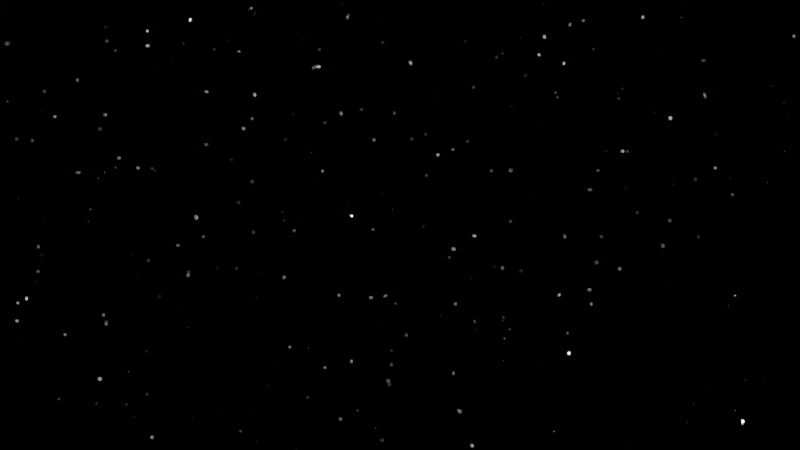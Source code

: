 # Source: HP-Shot_10.blend  (saved by Blender 2.76.0; exported with 4.5.12 LTS)
import bpy
from mathutils import Matrix  # noqa: F401  (used for matrix-valued properties, if any)

bpy.ops.wm.read_factory_settings(use_empty=True)
scene = bpy.context.scene
scene.name = 'Scene'

# ---- collections
col_collection_1 = bpy.data.collections.new('Collection 1'); scene.collection.children.link(col_collection_1)
col_scenegroup = bpy.data.collections.new('SceneGroup')  # instanced only; not linked into the scene

# ---- world
world_world = bpy.data.worlds.new('World'); scene.world = world_world
world_world.use_nodes = True; world_world.node_tree.nodes.clear()
_N = world_world.node_tree.nodes; _L = world_world.node_tree.links
n0 = _N.new('ShaderNodeOutputWorld'); n0.name = 'World Output'; n0.location = (300, 300)
n1 = _N.new('ShaderNodeBackground'); n1.name = 'Background'; n1.location = (10, 300)
n2 = _N.new('ShaderNodeMath'); n2.name = 'Math'; n2.location = (-430, 378)
n2.operation = 'MULTIPLY'
n2.inputs[1].default_value = 10.0
n3 = _N.new('ShaderNodeMath'); n3.name = 'Math.001'; n3.location = (-215, 365)
n3.operation = 'SUBTRACT'
n3.inputs[1].default_value = 9.0
n4 = _N.new('ShaderNodeTexVoronoi'); n4.name = 'Voronoi Texture'; n4.location = (-670, 380)
n4.inputs[2].default_value = 300.0
n5 = _N.new('ShaderNodeMath'); n5.name = 'Math.002'; n5.location = (0, 0)
n5.operation = 'MULTIPLY'
_L.new(n1.outputs[0], n0.inputs[0])
_L.new(n3.outputs[0], n1.inputs[0])
_L.new(n2.outputs[0], n3.inputs[0])
_L.new(n5.outputs[0], n2.inputs[0])
_L.new(n4.outputs[0], n5.inputs[0])
_L.new(n4.outputs[0], n5.inputs[1])
n0.is_active_output = True
world_world.color = (0.05088, 0.05088, 0.05088)
world_world.use_sun_shadow = False
world_world.sun_shadow_jitter_overblur = 0.0
world_world.cycles.sampling_method = 'MANUAL'
world_world.cycles.sample_map_resolution = 256

# ---- cameras
cam_camera_002 = bpy.data.cameras.new('Camera.002')
cam_camera_002.clip_end = 100.0
cam_camera_002.sensor_width = 32.0
cam_camera_002.sensor_height = 18.0
cam_camera_002.display_size = 2.0
cam_camera_002.dof.focus_distance = 0.0

# ---- lights
light_spot = bpy.data.lights.new('Spot', 'SPOT')
light_spot.transmission_factor = 0.0
light_spot.energy = 3000.0
light_spot.shadow_buffer_clip_start = 0.5
light_spot.shadow_soft_size = 0.1
light_spot.shadow_maximum_resolution = 0.006
light_spot.use_absolute_resolution = True
light_spot.spot_blend = 1.0
light_spot.spot_size = 0.6196
light_spot.show_cone = True
light_spot.cycles.use_multiple_importance_sampling = False

# ---- curves / text
cu_nurbspath_002 = bpy.data.curves.new('NurbsPath.002', 'CURVE')
cu_nurbspath_002.dimensions = '3D'
_sp = cu_nurbspath_002.splines.new('NURBS'); _sp.points.add(27)
_sp.points.foreach_set('co', [-2.021, -0.00206, 0.01622, 1.0, -1.886, -0.08992, -0.01443, 1.0, -1.72, -0.161, -0.02347, 1.0, -1.641, -0.1783, -0.04801, 1.0, -1.403, -0.1435, -0.02948, 1.0, -1.336, -0.08097, -0.05092, 1.0, -1.237, -0.03451, -0.06919, 1.0, -1.141, 0.02825, -0.07381, 1.0, -1.014, 0.1004, -0.07554, 1.0, -0.8588, 0.1208, -0.1117, 1.0, -0.7157, 0.1113, -0.1067, 1.0, -0.6265, 0.1119, -0.0953, 1.0, -0.5017, 0.124, -0.09536, 1.0, -0.3288, 0.09892, -0.1099, 1.0, -0.2595, 0.08778, -0.1132, 1.0, -0.1402, 0.0703, -0.135, 1.0, -0.02512, 0.05118, -0.1364, 1.0, 0.1075, 0.03244, -0.1468, 1.0, 0.1852, 0.007965, -0.1623, 1.0, 0.3005, -0.03208, -0.1619, 1.0, 0.434, -0.1549, -0.1487, 1.0, 0.5626, -0.2631, -0.1187, 1.0, 0.6744, -0.3827, -0.1055, 1.0, 0.7172, -0.593, -0.02766, 1.0, 0.7311, -0.7089, 0.008815, 1.0, 0.716, -0.8242, 0.06851, 1.0, 0.6293, -0.9774, 0.2146, 1.0, 0.5719, -1.054, 0.2427, 1.0])
_sp.order_u = 5
_sp.order_v = 0
_sp.use_endpoint_u = True
_sp = cu_nurbspath_002.splines.new('NURBS'); _sp.points.add(0)
_sp.points.foreach_set('co', [0.566, -1.684, 0.4336, 1.0])
_sp.order_u = 2
_sp.order_v = 0
_sp.use_endpoint_u = True
cu_nurbspath_002.path_duration = 780
cu_nurbspath_002.use_path = True
cu_nurbspath_002.use_path_clamp = True
cu_nurbspath_002.bevel_resolution = 0
cu_nurbspath_002.eval_time = 745.0
cu_nurbspath_002.fill_mode = 'HALF'

# ---- objects
ob_spot = bpy.data.objects.new('Spot', light_spot)
ob_nurbspath = bpy.data.objects.new('NurbsPath', cu_nurbspath_002)
ob_camera_001 = bpy.data.objects.new('Camera.001', cam_camera_002)
ob_scenegroup = bpy.data.objects.new('SceneGroup', None)

# ---- transforms, parenting, visibility, modifiers, constraints
ob_spot.location = (-41.68, 33.03, 14.87)
ob_spot.rotation_euler = (0.1955, 0.3756, 4.85)
ob_spot.lineart.crease_threshold = 0.0
ob_nurbspath.location = (-38.5, 22.57, 4.099)
ob_nurbspath.rotation_euler = (0.0, -0.2937, 2.973)
ob_nurbspath.scale = (10.43, 10.43, 10.43)
ob_nurbspath.lineart.crease_threshold = 0.0
ob_camera_001.parent = ob_nurbspath
ob_camera_001.matrix_parent_inverse = Matrix(((-0.09051, 0.01541, 0.02777, -1.925), (-0.0161, -0.09456, 0.0, 1.516), (0.02738, -0.004662, 0.09181, 0.7666), (0.0, 0.0, 0.0, 1.0)))
ob_camera_001.location = (-18.56, 19.2, -1.84)
ob_camera_001.rotation_euler = (1.829, -7.451e-09, -0.8328)
ob_camera_001.lineart.crease_threshold = 0.0
ob_scenegroup.location = (0.0, 0.0, 0.0)
ob_scenegroup.empty_image_offset = (0.0, 0.0)
ob_scenegroup.show_instancer_for_render = False
ob_scenegroup.instance_type = 'COLLECTION'
ob_scenegroup.lineart.crease_threshold = 0.0
ob_scenegroup.instance_collection = col_scenegroup

# ---- collection membership
col_collection_1.objects.link(ob_spot)
col_collection_1.objects.link(ob_nurbspath)
col_collection_1.objects.link(ob_camera_001)
col_collection_1.objects.link(ob_scenegroup)

# ---- scene / render settings (as saved in the file)
scene.camera = ob_camera_001
scene.frame_start = 1750; scene.frame_end = 1925; scene.frame_set(1925)
scene.render.engine = 'CYCLES'
scene.render.resolution_x = 1280
scene.render.resolution_y = 720
scene.render.dither_intensity = 0.0
scene.cycles.use_denoising = False
scene.cycles.samples = 75
scene.cycles.sampling_pattern = 'TABULATED_SOBOL'
scene.cycles.light_sampling_threshold = 0.0
scene.cycles.use_adaptive_sampling = False
scene.cycles.use_light_tree = False
scene.cycles.caustics_reflective = False
scene.cycles.caustics_refractive = False
scene.cycles.blur_glossy = 0.0
scene.cycles.pixel_filter_type = 'GAUSSIAN'
scene.cycles.sample_clamp_indirect = 0.0
scene.view_settings.view_transform = 'Standard'
bpy.context.view_layer.update()
